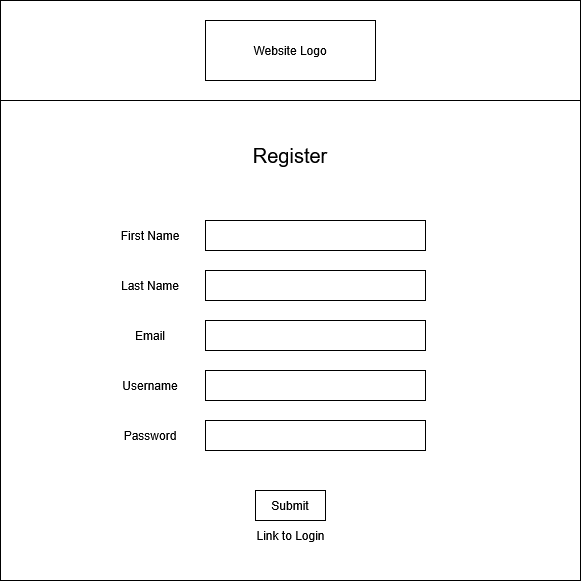

The diagram above was exported from draw.io. Its source (the exported page's mxGraphModel, read from the mxfile embedded in the PNG):
<mxGraphModel dx="1213" dy="659" grid="1" gridSize="10" guides="1" tooltips="1" connect="1" arrows="1" fold="1" page="1" pageScale="1" pageWidth="827" pageHeight="1169" math="0" shadow="0">
  <root>
    <mxCell id="0" />
    <mxCell id="1" parent="0" />
    <mxCell id="emt7XWrSEOtQ3qkAkqc4-1" value="" style="rounded=0;whiteSpace=wrap;html=1;" parent="1" vertex="1">
      <mxGeometry x="110" y="20" width="580" height="580" as="geometry" />
    </mxCell>
    <mxCell id="emt7XWrSEOtQ3qkAkqc4-2" value="Website Logo" style="rounded=0;whiteSpace=wrap;html=1;" parent="1" vertex="1">
      <mxGeometry x="315" y="40" width="170" height="60" as="geometry" />
    </mxCell>
    <mxCell id="emt7XWrSEOtQ3qkAkqc4-3" value="" style="rounded=0;whiteSpace=wrap;html=1;" parent="1" vertex="1">
      <mxGeometry x="315" y="390" width="220" height="30" as="geometry" />
    </mxCell>
    <mxCell id="emt7XWrSEOtQ3qkAkqc4-4" value="Username" style="text;html=1;align=center;verticalAlign=middle;whiteSpace=wrap;rounded=0;" parent="1" vertex="1">
      <mxGeometry x="230" y="390" width="60" height="30" as="geometry" />
    </mxCell>
    <mxCell id="emt7XWrSEOtQ3qkAkqc4-5" value="" style="rounded=0;whiteSpace=wrap;html=1;" parent="1" vertex="1">
      <mxGeometry x="315" y="440" width="220" height="30" as="geometry" />
    </mxCell>
    <mxCell id="emt7XWrSEOtQ3qkAkqc4-6" value="Password" style="text;html=1;align=center;verticalAlign=middle;whiteSpace=wrap;rounded=0;" parent="1" vertex="1">
      <mxGeometry x="230" y="440" width="60" height="30" as="geometry" />
    </mxCell>
    <mxCell id="emt7XWrSEOtQ3qkAkqc4-7" value="Submit" style="rounded=0;whiteSpace=wrap;html=1;" parent="1" vertex="1">
      <mxGeometry x="365" y="510" width="70" height="30" as="geometry" />
    </mxCell>
    <mxCell id="emt7XWrSEOtQ3qkAkqc4-10" value="Link to Login" style="text;html=1;align=center;verticalAlign=middle;whiteSpace=wrap;rounded=0;" parent="1" vertex="1">
      <mxGeometry x="332.5" y="540" width="135" height="30" as="geometry" />
    </mxCell>
    <mxCell id="emt7XWrSEOtQ3qkAkqc4-11" value="Register" style="text;html=1;align=center;verticalAlign=middle;whiteSpace=wrap;rounded=0;fontSize=20;" parent="1" vertex="1">
      <mxGeometry x="370" y="160" width="60" height="30" as="geometry" />
    </mxCell>
    <mxCell id="emt7XWrSEOtQ3qkAkqc4-12" value="" style="endArrow=none;html=1;rounded=0;" parent="1" edge="1">
      <mxGeometry width="50" height="50" relative="1" as="geometry">
        <mxPoint x="110" y="120" as="sourcePoint" />
        <mxPoint x="690" y="120" as="targetPoint" />
      </mxGeometry>
    </mxCell>
    <mxCell id="Rgv3JLg_H35ErhOJi0gI-1" value="" style="rounded=0;whiteSpace=wrap;html=1;" vertex="1" parent="1">
      <mxGeometry x="315" y="340" width="220" height="30" as="geometry" />
    </mxCell>
    <mxCell id="Rgv3JLg_H35ErhOJi0gI-2" value="Email" style="text;html=1;align=center;verticalAlign=middle;whiteSpace=wrap;rounded=0;" vertex="1" parent="1">
      <mxGeometry x="230" y="340" width="60" height="30" as="geometry" />
    </mxCell>
    <mxCell id="Rgv3JLg_H35ErhOJi0gI-3" value="" style="rounded=0;whiteSpace=wrap;html=1;" vertex="1" parent="1">
      <mxGeometry x="315" y="290" width="220" height="30" as="geometry" />
    </mxCell>
    <mxCell id="Rgv3JLg_H35ErhOJi0gI-4" value="" style="rounded=0;whiteSpace=wrap;html=1;" vertex="1" parent="1">
      <mxGeometry x="315" y="240" width="220" height="30" as="geometry" />
    </mxCell>
    <mxCell id="Rgv3JLg_H35ErhOJi0gI-5" value="Last Name" style="text;html=1;align=center;verticalAlign=middle;whiteSpace=wrap;rounded=0;" vertex="1" parent="1">
      <mxGeometry x="230" y="290" width="60" height="30" as="geometry" />
    </mxCell>
    <mxCell id="Rgv3JLg_H35ErhOJi0gI-6" value="First Name" style="text;html=1;align=center;verticalAlign=middle;whiteSpace=wrap;rounded=0;" vertex="1" parent="1">
      <mxGeometry x="225" y="240" width="70" height="30" as="geometry" />
    </mxCell>
  </root>
</mxGraphModel>